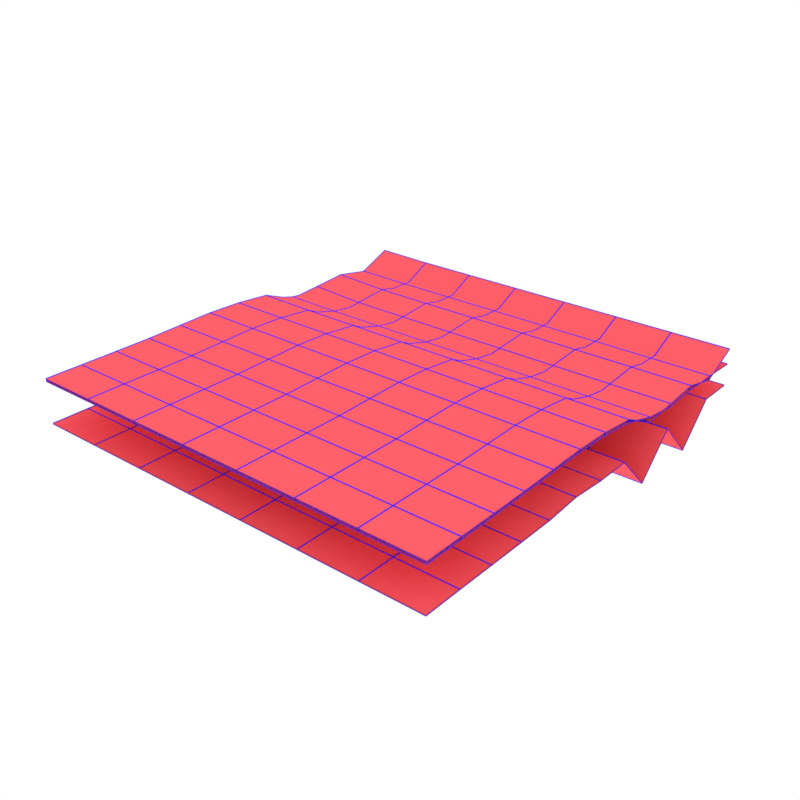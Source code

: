 # Source: heightmap.blend  (saved by Blender 2.82.7; exported with 4.5.12 LTS)
import bpy
from mathutils import Matrix  # noqa: F401  (used for matrix-valued properties, if any)

bpy.ops.wm.read_factory_settings(use_empty=True)
scene = bpy.context.scene
scene.name = 'Scene'

# ---- materials (node trees are filled in below, after node groups)
mat_material = bpy.data.materials.new('material')
mat_material.use_transparent_shadow = False
mat_material.diffuse_color = (1.0, 0.1196, 0.1451, 1.0)
mat_material.line_color = (1.0, 0.1196, 0.1451, 1.0)
mat_wfmaterial = bpy.data.materials.new('wfMaterial')
mat_wfmaterial.use_transparent_shadow = False
mat_wfmaterial.diffuse_color = (0.03141, 0.02093, 1.0, 1.0)
mat_material_001 = bpy.data.materials.new('material.001')
mat_material_001.use_transparent_shadow = False
mat_material_001.diffuse_color = (1.0, 0.1196, 0.1451, 1.0)
mat_material_001.line_color = (1.0, 0.1196, 0.1451, 1.0)
mat_wfmaterial_001 = bpy.data.materials.new('wfMaterial.001')
mat_wfmaterial_001.use_transparent_shadow = False
mat_wfmaterial_001.diffuse_color = (0.03141, 0.02093, 1.0, 1.0)
mat_material_002 = bpy.data.materials.new('material.002')
mat_material_002.use_transparent_shadow = False
mat_material_002.diffuse_color = (1.0, 0.1196, 0.1451, 1.0)
mat_material_002.line_color = (1.0, 0.1196, 0.1451, 1.0)
mat_wfmaterial_002 = bpy.data.materials.new('wfMaterial.002')
mat_wfmaterial_002.use_transparent_shadow = False
mat_wfmaterial_002.diffuse_color = (0.03141, 0.02093, 1.0, 1.0)

# ---- material node trees

# ---- world
world_world = bpy.data.worlds.new('World'); scene.world = world_world
world_world.use_nodes = True; world_world.node_tree.nodes.clear()
_N = world_world.node_tree.nodes; _L = world_world.node_tree.links
n0 = _N.new('ShaderNodeOutputWorld'); n0.name = 'World Output'; n0.location = (300, 300)
n1 = _N.new('ShaderNodeBackground'); n1.name = 'Background'; n1.location = (10, 300)
n1.inputs[0].default_value = (1.0, 1.0, 1.0, 1.0)
_L.new(n1.outputs[0], n0.inputs[0])
n0.is_active_output = True
world_world.color = (0.05127, 0.04557, 0.04317)
world_world.use_sun_shadow = False
world_world.sun_shadow_jitter_overblur = 0.0

# ---- meshes
me_heightmap_mesh_026 = bpy.data.meshes.new('heightmap_mesh.026')
me_heightmap_mesh_026.from_pydata([(-84.0, -90.0, 7.124), (-84.0, -75.0, 7.136), (-84.0, -60.0, 7.033), (-84.0, -45.0, 6.997), (-84.0, -30.0, 6.972), (-84.0, -15.0, 8.062), (-84.0, 0.0, 7.009), (-84.0, 15.0, 7.028), (-84.0, 30.0, 6.989), (-84.0, 45.0, 7.015), (-84.0, 60.0, 6.96), (-84.0, 75.0, 6.981), (-84.0, 90.0, 6.964), (-60.0, -90.0, 7.124), (-60.0, -75.0, 7.141), (-60.0, -60.0, 7.036), (-60.0, -45.0, 6.997), (-60.0, -30.0, 6.972), (-60.0, -15.0, 8.062), (-60.0, 0.0, 7.009), (-60.0, 15.0, 7.028), (-60.0, 30.0, -8.062), (-60.0, 45.0, 7.015), (-60.0, 60.0, -8.062), (-60.0, 75.0, 6.981), (-60.0, 90.0, 6.964), (-36.0, -90.0, 7.124), (-36.0, -75.0, 7.141), (-36.0, -60.0, 7.037), (-36.0, -45.0, 6.997), (-36.0, -30.0, 6.972), (-36.0, -15.0, 8.062), (-36.0, 0.0, 7.009), (-36.0, 15.0, 7.028), (-36.0, 30.0, -8.062), (-36.0, 45.0, 7.015), (-36.0, 60.0, -8.062), (-36.0, 75.0, 6.981), (-36.0, 90.0, 6.964), (-12.0, -90.0, 7.124), (-12.0, -75.0, 7.141), (-12.0, -60.0, 7.037), (-12.0, -45.0, 6.997), (-12.0, -30.0, 6.972), (-12.0, -15.0, 8.062), (-12.0, 0.0, 7.009), (-12.0, 15.0, 7.028), (-12.0, 30.0, -8.062), (-12.0, 45.0, 7.015), (-12.0, 60.0, -8.062), (-12.0, 75.0, 6.981), (-12.0, 90.0, 6.964), (12.0, -90.0, 7.124), (12.0, -75.0, 7.141), (12.0, -60.0, 7.037), (12.0, -45.0, 6.997), (12.0, -30.0, 6.972), (12.0, -15.0, 8.062), (12.0, 0.0, 7.009), (12.0, 15.0, 7.028), (12.0, 30.0, -8.062), (12.0, 45.0, 7.015), (12.0, 60.0, -8.062), (12.0, 75.0, 6.981), (12.0, 90.0, 6.964), (36.0, -90.0, 7.124), (36.0, -75.0, 7.141), (36.0, -60.0, 7.037), (36.0, -45.0, 6.997), (36.0, -30.0, 6.972), (36.0, -15.0, 8.062), (36.0, 0.0, 7.009), (36.0, 15.0, 7.028), (36.0, 30.0, -8.062), (36.0, 45.0, 7.015), (36.0, 60.0, -8.062), (36.0, 75.0, 6.981), (36.0, 90.0, 6.964), (60.0, -90.0, 7.124), (60.0, -75.0, 7.141), (60.0, -60.0, 7.037), (60.0, -45.0, 6.997), (60.0, -30.0, 6.972), (60.0, -15.0, 8.062), (60.0, 0.0, 7.009), (60.0, 15.0, 7.028), (60.0, 30.0, -8.062), (60.0, 45.0, 7.015), (60.0, 60.0, -8.062), (60.0, 75.0, 6.981), (60.0, 90.0, 6.964), (84.0, -90.0, 7.124), (84.0, -75.0, 7.141), (84.0, -60.0, 7.037), (84.0, -45.0, 6.997), (84.0, -30.0, 6.972), (84.0, -15.0, 8.062), (84.0, 0.0, 7.009), (84.0, 15.0, 7.028), (84.0, 30.0, -8.062), (84.0, 45.0, 7.015), (84.0, 60.0, -8.062), (84.0, 75.0, 6.981), (84.0, 90.0, 6.964)], [], [(0, 1, 14, 13), (1, 2, 15, 14), (2, 3, 16, 15), (3, 4, 17, 16), (4, 5, 18, 17), (5, 6, 19, 18), (6, 7, 20, 19), (7, 8, 21, 20), (8, 9, 22, 21), (9, 10, 23, 22), (10, 11, 24, 23), (11, 12, 25, 24), (13, 14, 27, 26), (14, 15, 28, 27), (15, 16, 29, 28), (16, 17, 30, 29), (17, 18, 31, 30), (18, 19, 32, 31), (19, 20, 33, 32), (20, 21, 34, 33), (21, 22, 35, 34), (22, 23, 36, 35), (23, 24, 37, 36), (24, 25, 38, 37), (26, 27, 40, 39), (27, 28, 41, 40), (28, 29, 42, 41), (29, 30, 43, 42), (30, 31, 44, 43), (31, 32, 45, 44), (32, 33, 46, 45), (33, 34, 47, 46), (34, 35, 48, 47), (35, 36, 49, 48), (36, 37, 50, 49), (37, 38, 51, 50), (39, 40, 53, 52), (40, 41, 54, 53), (41, 42, 55, 54), (42, 43, 56, 55), (43, 44, 57, 56), (44, 45, 58, 57), (45, 46, 59, 58), (46, 47, 60, 59), (47, 48, 61, 60), (48, 49, 62, 61), (49, 50, 63, 62), (50, 51, 64, 63), (52, 53, 66, 65), (53, 54, 67, 66), (54, 55, 68, 67), (55, 56, 69, 68), (56, 57, 70, 69), (57, 58, 71, 70), (58, 59, 72, 71), (59, 60, 73, 72), (60, 61, 74, 73), (61, 62, 75, 74), (62, 63, 76, 75), (63, 64, 77, 76), (65, 66, 79, 78), (66, 67, 80, 79), (67, 68, 81, 80), (68, 69, 82, 81), (69, 70, 83, 82), (70, 71, 84, 83), (71, 72, 85, 84), (72, 73, 86, 85), (73, 74, 87, 86), (74, 75, 88, 87), (75, 76, 89, 88), (76, 77, 90, 89), (78, 79, 92, 91), (79, 80, 93, 92), (80, 81, 94, 93), (81, 82, 95, 94), (82, 83, 96, 95), (83, 84, 97, 96), (84, 85, 98, 97), (85, 86, 99, 98), (86, 87, 100, 99), (87, 88, 101, 100), (88, 89, 102, 101), (89, 90, 103, 102)])
me_heightmap_mesh_026.materials.append(mat_material)
me_heightmap_mesh_026.materials.append(mat_wfmaterial)
me_heightmap_mesh_026.use_remesh_fix_poles = True
me_heightmap_mesh_026.use_remesh_preserve_attributes = False
me_heightmap_mesh_026.use_mirror_vertex_groups = False
me_heightmap_mesh_026.update()
me_z_heightmap_bspline_mesh_011 = bpy.data.meshes.new('z_heightmap_BSpline_mesh.011')
me_z_heightmap_bspline_mesh_011.from_pydata([(-84.0, -90.0, 4.611), (-84.0, -75.0, 4.55), (-84.0, -60.0, 4.501), (-84.0, -45.0, 4.498), (-84.0, -30.0, 4.867), (-84.0, -15.0, 5.171), (-84.0, 0.0, 4.678), (-84.0, 15.0, 3.301), (-84.0, 30.0, -2.705), (-84.0, 45.0, -1.779), (-84.0, 60.0, -0.7721), (-84.0, 75.0, -3.565), (-84.0, 90.0, 2.379), (-60.0, -90.0, 4.611), (-60.0, -75.0, 4.551), (-60.0, -60.0, 4.502), (-60.0, -45.0, 4.499), (-60.0, -30.0, 4.867), (-60.0, -15.0, 5.171), (-60.0, 0.0, 4.678), (-60.0, 15.0, 3.064), (-60.0, 30.0, -4.112), (-60.0, 45.0, -3.003), (-60.0, 60.0, -1.799), (-60.0, 75.0, -5.133), (-60.0, 90.0, 1.971), (-36.0, -90.0, 4.611), (-36.0, -75.0, 4.551), (-36.0, -60.0, 4.502), (-36.0, -45.0, 4.499), (-36.0, -30.0, 4.867), (-36.0, -15.0, 5.171), (-36.0, 0.0, 4.678), (-36.0, 15.0, 3.059), (-36.0, 30.0, -4.145), (-36.0, 45.0, -3.033), (-36.0, 60.0, -1.823), (-36.0, 75.0, -5.171), (-36.0, 90.0, 1.962), (-12.0, -90.0, 4.611), (-12.0, -75.0, 4.551), (-12.0, -60.0, 4.502), (-12.0, -45.0, 4.499), (-12.0, -30.0, 4.867), (-12.0, -15.0, 5.171), (-12.0, 0.0, 4.678), (-12.0, 15.0, 3.059), (-12.0, 30.0, -4.145), (-12.0, 45.0, -3.033), (-12.0, 60.0, -1.823), (-12.0, 75.0, -5.171), (-12.0, 90.0, 1.962), (12.0, -90.0, 4.611), (12.0, -75.0, 4.551), (12.0, -60.0, 4.502), (12.0, -45.0, 4.499), (12.0, -30.0, 4.867), (12.0, -15.0, 5.171), (12.0, 0.0, 4.678), (12.0, 15.0, 3.059), (12.0, 30.0, -4.145), (12.0, 45.0, -3.033), (12.0, 60.0, -1.823), (12.0, 75.0, -5.171), (12.0, 90.0, 1.962), (36.0, -90.0, 4.611), (36.0, -75.0, 4.551), (36.0, -60.0, 4.502), (36.0, -45.0, 4.499), (36.0, -30.0, 4.867), (36.0, -15.0, 5.171), (36.0, 0.0, 4.678), (36.0, 15.0, 3.059), (36.0, 30.0, -4.145), (36.0, 45.0, -3.033), (36.0, 60.0, -1.823), (36.0, 75.0, -5.171), (36.0, 90.0, 1.962), (60.0, -90.0, 4.611), (60.0, -75.0, 4.551), (60.0, -60.0, 4.502), (60.0, -45.0, 4.499), (60.0, -30.0, 4.867), (60.0, -15.0, 5.171), (60.0, 0.0, 4.678), (60.0, 15.0, 3.059), (60.0, 30.0, -4.145), (60.0, 45.0, -3.033), (60.0, 60.0, -1.823), (60.0, 75.0, -5.171), (60.0, 90.0, 1.962), (84.0, -90.0, 4.611), (84.0, -75.0, 4.551), (84.0, -60.0, 4.502), (84.0, -45.0, 4.499), (84.0, -30.0, 4.867), (84.0, -15.0, 5.171), (84.0, 0.0, 4.678), (84.0, 15.0, 3.059), (84.0, 30.0, -4.145), (84.0, 45.0, -3.033), (84.0, 60.0, -1.823), (84.0, 75.0, -5.171), (84.0, 90.0, 1.962)], [], [(0, 1, 14, 13), (1, 2, 15, 14), (2, 3, 16, 15), (3, 4, 17, 16), (4, 5, 18, 17), (5, 6, 19, 18), (6, 7, 20, 19), (7, 8, 21, 20), (8, 9, 22, 21), (9, 10, 23, 22), (10, 11, 24, 23), (11, 12, 25, 24), (13, 14, 27, 26), (14, 15, 28, 27), (15, 16, 29, 28), (16, 17, 30, 29), (17, 18, 31, 30), (18, 19, 32, 31), (19, 20, 33, 32), (20, 21, 34, 33), (21, 22, 35, 34), (22, 23, 36, 35), (23, 24, 37, 36), (24, 25, 38, 37), (26, 27, 40, 39), (27, 28, 41, 40), (28, 29, 42, 41), (29, 30, 43, 42), (30, 31, 44, 43), (31, 32, 45, 44), (32, 33, 46, 45), (33, 34, 47, 46), (34, 35, 48, 47), (35, 36, 49, 48), (36, 37, 50, 49), (37, 38, 51, 50), (39, 40, 53, 52), (40, 41, 54, 53), (41, 42, 55, 54), (42, 43, 56, 55), (43, 44, 57, 56), (44, 45, 58, 57), (45, 46, 59, 58), (46, 47, 60, 59), (47, 48, 61, 60), (48, 49, 62, 61), (49, 50, 63, 62), (50, 51, 64, 63), (52, 53, 66, 65), (53, 54, 67, 66), (54, 55, 68, 67), (55, 56, 69, 68), (56, 57, 70, 69), (57, 58, 71, 70), (58, 59, 72, 71), (59, 60, 73, 72), (60, 61, 74, 73), (61, 62, 75, 74), (62, 63, 76, 75), (63, 64, 77, 76), (65, 66, 79, 78), (66, 67, 80, 79), (67, 68, 81, 80), (68, 69, 82, 81), (69, 70, 83, 82), (70, 71, 84, 83), (71, 72, 85, 84), (72, 73, 86, 85), (73, 74, 87, 86), (74, 75, 88, 87), (75, 76, 89, 88), (76, 77, 90, 89), (78, 79, 92, 91), (79, 80, 93, 92), (80, 81, 94, 93), (81, 82, 95, 94), (82, 83, 96, 95), (83, 84, 97, 96), (84, 85, 98, 97), (85, 86, 99, 98), (86, 87, 100, 99), (87, 88, 101, 100), (88, 89, 102, 101), (89, 90, 103, 102)])
me_z_heightmap_bspline_mesh_011.materials.append(mat_material_001)
me_z_heightmap_bspline_mesh_011.materials.append(mat_wfmaterial_001)
me_z_heightmap_bspline_mesh_011.use_remesh_fix_poles = True
me_z_heightmap_bspline_mesh_011.use_remesh_preserve_attributes = False
me_z_heightmap_bspline_mesh_011.use_mirror_vertex_groups = False
me_z_heightmap_bspline_mesh_011.update()
me_z_heightmap_bspline_mesh_012 = bpy.data.meshes.new('z_heightmap_BSpline_mesh.012')
me_z_heightmap_bspline_mesh_012.from_pydata([(-84.0, -90.0, 3.759), (-84.0, -75.0, 3.721), (-84.0, -60.0, 3.725), (-84.0, -45.0, 3.896), (-84.0, -30.0, 4.167), (-84.0, -15.0, 4.218), (-84.0, 0.0, 3.704), (-84.0, 15.0, 2.049), (-84.0, 30.0, -1.983), (-84.0, 45.0, -3.967), (-84.0, 60.0, -3.229), (-84.0, 75.0, -3.385), (-84.0, 90.0, -3.978), (-60.0, -90.0, 3.759), (-60.0, -75.0, 3.721), (-60.0, -60.0, 3.725), (-60.0, -45.0, 3.896), (-60.0, -30.0, 4.167), (-60.0, -15.0, 4.218), (-60.0, 0.0, 3.697), (-60.0, 15.0, 1.999), (-60.0, 30.0, -2.15), (-60.0, 45.0, -4.192), (-60.0, 60.0, -3.432), (-60.0, 75.0, -3.592), (-60.0, 90.0, -4.202), (-36.0, -90.0, 3.759), (-36.0, -75.0, 3.721), (-36.0, -60.0, 3.725), (-36.0, -45.0, 3.896), (-36.0, -30.0, 4.167), (-36.0, -15.0, 4.218), (-36.0, 0.0, 3.697), (-36.0, 15.0, 1.996), (-36.0, 30.0, -2.16), (-36.0, 45.0, -4.206), (-36.0, 60.0, -3.445), (-36.0, 75.0, -3.605), (-36.0, 90.0, -4.217), (-12.0, -90.0, 3.759), (-12.0, -75.0, 3.721), (-12.0, -60.0, 3.725), (-12.0, -45.0, 3.896), (-12.0, -30.0, 4.167), (-12.0, -15.0, 4.218), (-12.0, 0.0, 3.697), (-12.0, 15.0, 1.996), (-12.0, 30.0, -2.161), (-12.0, 45.0, -4.207), (-12.0, 60.0, -3.446), (-12.0, 75.0, -3.606), (-12.0, 90.0, -4.218), (12.0, -90.0, 3.759), (12.0, -75.0, 3.721), (12.0, -60.0, 3.725), (12.0, -45.0, 3.896), (12.0, -30.0, 4.167), (12.0, -15.0, 4.218), (12.0, 0.0, 3.697), (12.0, 15.0, 1.996), (12.0, 30.0, -2.161), (12.0, 45.0, -4.207), (12.0, 60.0, -3.446), (12.0, 75.0, -3.606), (12.0, 90.0, -4.218), (36.0, -90.0, 3.759), (36.0, -75.0, 3.721), (36.0, -60.0, 3.725), (36.0, -45.0, 3.896), (36.0, -30.0, 4.167), (36.0, -15.0, 4.218), (36.0, 0.0, 3.697), (36.0, 15.0, 1.996), (36.0, 30.0, -2.161), (36.0, 45.0, -4.207), (36.0, 60.0, -3.446), (36.0, 75.0, -3.606), (36.0, 90.0, -4.218), (60.0, -90.0, 3.759), (60.0, -75.0, 3.721), (60.0, -60.0, 3.725), (60.0, -45.0, 3.896), (60.0, -30.0, 4.167), (60.0, -15.0, 4.218), (60.0, 0.0, 3.697), (60.0, 15.0, 1.996), (60.0, 30.0, -2.161), (60.0, 45.0, -4.207), (60.0, 60.0, -3.446), (60.0, 75.0, -3.606), (60.0, 90.0, -4.218), (84.0, -90.0, 3.759), (84.0, -75.0, 3.721), (84.0, -60.0, 3.725), (84.0, -45.0, 3.896), (84.0, -30.0, 4.167), (84.0, -15.0, 4.218), (84.0, 0.0, 3.697), (84.0, 15.0, 1.996), (84.0, 30.0, -2.161), (84.0, 45.0, -4.207), (84.0, 60.0, -3.446), (84.0, 75.0, -3.606), (84.0, 90.0, -4.218)], [], [(0, 1, 14, 13), (1, 2, 15, 14), (2, 3, 16, 15), (3, 4, 17, 16), (4, 5, 18, 17), (5, 6, 19, 18), (6, 7, 20, 19), (7, 8, 21, 20), (8, 9, 22, 21), (9, 10, 23, 22), (10, 11, 24, 23), (11, 12, 25, 24), (13, 14, 27, 26), (14, 15, 28, 27), (15, 16, 29, 28), (16, 17, 30, 29), (17, 18, 31, 30), (18, 19, 32, 31), (19, 20, 33, 32), (20, 21, 34, 33), (21, 22, 35, 34), (22, 23, 36, 35), (23, 24, 37, 36), (24, 25, 38, 37), (26, 27, 40, 39), (27, 28, 41, 40), (28, 29, 42, 41), (29, 30, 43, 42), (30, 31, 44, 43), (31, 32, 45, 44), (32, 33, 46, 45), (33, 34, 47, 46), (34, 35, 48, 47), (35, 36, 49, 48), (36, 37, 50, 49), (37, 38, 51, 50), (39, 40, 53, 52), (40, 41, 54, 53), (41, 42, 55, 54), (42, 43, 56, 55), (43, 44, 57, 56), (44, 45, 58, 57), (45, 46, 59, 58), (46, 47, 60, 59), (47, 48, 61, 60), (48, 49, 62, 61), (49, 50, 63, 62), (50, 51, 64, 63), (52, 53, 66, 65), (53, 54, 67, 66), (54, 55, 68, 67), (55, 56, 69, 68), (56, 57, 70, 69), (57, 58, 71, 70), (58, 59, 72, 71), (59, 60, 73, 72), (60, 61, 74, 73), (61, 62, 75, 74), (62, 63, 76, 75), (63, 64, 77, 76), (65, 66, 79, 78), (66, 67, 80, 79), (67, 68, 81, 80), (68, 69, 82, 81), (69, 70, 83, 82), (70, 71, 84, 83), (71, 72, 85, 84), (72, 73, 86, 85), (73, 74, 87, 86), (74, 75, 88, 87), (75, 76, 89, 88), (76, 77, 90, 89), (78, 79, 92, 91), (79, 80, 93, 92), (80, 81, 94, 93), (81, 82, 95, 94), (82, 83, 96, 95), (83, 84, 97, 96), (84, 85, 98, 97), (85, 86, 99, 98), (86, 87, 100, 99), (87, 88, 101, 100), (88, 89, 102, 101), (89, 90, 103, 102)])
me_z_heightmap_bspline_mesh_012.materials.append(mat_material_002)
me_z_heightmap_bspline_mesh_012.materials.append(mat_wfmaterial_002)
me_z_heightmap_bspline_mesh_012.use_remesh_fix_poles = True
me_z_heightmap_bspline_mesh_012.use_remesh_preserve_attributes = False
me_z_heightmap_bspline_mesh_012.use_mirror_vertex_groups = False
me_z_heightmap_bspline_mesh_012.update()

# ---- objects
ob_heightmap = bpy.data.objects.new('heightmap', me_heightmap_mesh_026)
ob_z_heightmap_bspline = bpy.data.objects.new('z_heightmap_BSpline', me_z_heightmap_bspline_mesh_011)
ob_z_heightmap_bspline_001 = bpy.data.objects.new('z_heightmap_BSpline.001', me_z_heightmap_bspline_mesh_012)

# ---- transforms, parenting, visibility, modifiers, constraints
ob_heightmap.location = (0.0, 0.0, 0.0)
ob_heightmap.color = (1.0, 0.1196, 0.1451, 1.0)
ob_heightmap.show_wire = True
ob_heightmap.lineart.crease_threshold = 0.0
_m = ob_heightmap.modifiers.new('wf', 'WIREFRAME')
_m.thickness = 0.5
_m.use_replace = False
_m.material_offset = 1
ob_z_heightmap_bspline.location = (0.0, 0.0, 20.0)
ob_z_heightmap_bspline.color = (1.0, 0.1196, 0.1451, 1.0)
ob_z_heightmap_bspline.show_wire = True
ob_z_heightmap_bspline.lineart.crease_threshold = 0.0
_m = ob_z_heightmap_bspline.modifiers.new('wf', 'WIREFRAME')
_m.thickness = 0.5
_m.use_replace = False
_m.material_offset = 1
ob_z_heightmap_bspline_001.location = (0.0, 0.0, 20.0)
ob_z_heightmap_bspline_001.color = (1.0, 0.1196, 0.1451, 1.0)
ob_z_heightmap_bspline_001.show_wire = True
ob_z_heightmap_bspline_001.lineart.crease_threshold = 0.0
_m = ob_z_heightmap_bspline_001.modifiers.new('wf', 'WIREFRAME')
_m.thickness = 0.5
_m.use_replace = False
_m.material_offset = 1

# ---- collection membership
scene.collection.objects.link(ob_heightmap)
scene.collection.objects.link(ob_z_heightmap_bspline)
scene.collection.objects.link(ob_z_heightmap_bspline_001)

# ---- scene / render settings (as saved in the file)
scene.frame_start = 1; scene.frame_end = 250; scene.frame_set(139)
scene.render.engine = 'BLENDER_EEVEE_NEXT'
scene.render.image_settings.compression = 50
scene.render.resolution_x = 5000
scene.render.resolution_y = 5000
scene.render.line_thickness = 5.1
scene.cycles.use_denoising = False
scene.cycles.samples = 128
scene.cycles.sampling_pattern = 'TABULATED_SOBOL'
scene.cycles.use_adaptive_sampling = False
scene.cycles.use_light_tree = False
scene.view_settings.view_transform = 'Standard'
bpy.context.view_layer.update()

# ---- added for rendering (the .blend has no active camera): camera
cam_auto = bpy.data.cameras.new('AutoCamera')
cam_auto.lens = 50.0
cam_auto.sensor_width = 36.0
cam_auto.clip_end = 4037.46
ob_auto_camera = bpy.data.objects.new('AutoCamera', cam_auto)
scene.collection.objects.link(ob_auto_camera)
ob_auto_camera.location = (230.018, -276.014, 192.599)
ob_auto_camera.rotation_euler = (1.09748, -7.21219e-08, 0.694738)
scene.camera = ob_auto_camera
bpy.context.view_layer.update()
